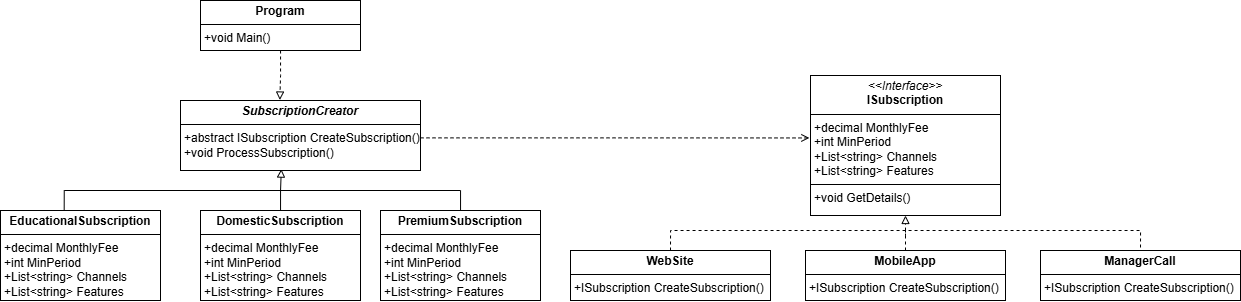

The diagram above was exported from draw.io. Its source (the exported page's mxGraphModel, read from the mxfile embedded in the PNG):
<mxGraphModel dx="1493" dy="1944" grid="1" gridSize="10" guides="1" tooltips="1" connect="1" arrows="1" fold="1" page="1" pageScale="1" pageWidth="827" pageHeight="1169" math="0" shadow="0">
  <root>
    <mxCell id="WIyWlLk6GJQsqaUBKTNV-0" />
    <mxCell id="WIyWlLk6GJQsqaUBKTNV-1" parent="WIyWlLk6GJQsqaUBKTNV-0" />
    <mxCell id="bY1Oq42pYa3cgB4fJlFK-0" value="&lt;p style=&quot;margin:0px;margin-top:4px;text-align:center;&quot;&gt;&lt;b&gt;Program&lt;/b&gt;&lt;/p&gt;&lt;hr size=&quot;1&quot; style=&quot;border-style:solid;&quot;&gt;&lt;p style=&quot;margin:0px;margin-left:4px;&quot;&gt;+void Main()&lt;/p&gt;" style="verticalAlign=top;align=left;overflow=fill;html=1;whiteSpace=wrap;" vertex="1" parent="WIyWlLk6GJQsqaUBKTNV-1">
      <mxGeometry x="320" y="-280" width="160" height="50" as="geometry" />
    </mxCell>
    <mxCell id="bY1Oq42pYa3cgB4fJlFK-1" value="&lt;p style=&quot;margin:0px;margin-top:4px;text-align:center;&quot;&gt;&lt;b&gt;DomesticSubscription&lt;/b&gt;&lt;/p&gt;&lt;hr size=&quot;1&quot; style=&quot;border-style:solid;&quot;&gt;&lt;p style=&quot;margin:0px;margin-left:4px;&quot;&gt;&lt;/p&gt;&lt;p style=&quot;margin:0px;margin-left:4px;&quot;&gt;&lt;/p&gt;&lt;p style=&quot;margin:0px;margin-left:4px;&quot;&gt;+decimal MonthlyFee&lt;/p&gt;&lt;p style=&quot;margin:0px;margin-left:4px;&quot;&gt;&lt;span style=&quot;background-color: transparent; color: light-dark(rgb(0, 0, 0), rgb(255, 255, 255));&quot;&gt;+int MinPeriod&lt;/span&gt;&lt;/p&gt;&lt;p style=&quot;margin:0px;margin-left:4px;&quot;&gt;&lt;span style=&quot;background-color: transparent; color: light-dark(rgb(0, 0, 0), rgb(255, 255, 255));&quot;&gt;+List&amp;lt;string&amp;gt; Channels&lt;/span&gt;&lt;/p&gt;&lt;p style=&quot;margin:0px;margin-left:4px;&quot;&gt;+List&amp;lt;string&amp;gt; Features&lt;/p&gt;" style="verticalAlign=top;align=left;overflow=fill;html=1;whiteSpace=wrap;" vertex="1" parent="WIyWlLk6GJQsqaUBKTNV-1">
      <mxGeometry x="320" y="-70" width="160" height="90" as="geometry" />
    </mxCell>
    <mxCell id="bY1Oq42pYa3cgB4fJlFK-4" value="&lt;p style=&quot;margin:0px;margin-top:4px;text-align:center;&quot;&gt;&lt;b style=&quot;background-color: transparent; color: light-dark(rgb(0, 0, 0), rgb(255, 255, 255)); text-align: left;&quot;&gt;Educational&lt;/b&gt;&lt;b&gt;Subscription&lt;/b&gt;&lt;/p&gt;&lt;hr size=&quot;1&quot; style=&quot;border-style:solid;&quot;&gt;&lt;p style=&quot;margin:0px;margin-left:4px;&quot;&gt;&lt;/p&gt;&lt;p style=&quot;margin:0px;margin-left:4px;&quot;&gt;&lt;/p&gt;&lt;p style=&quot;margin:0px;margin-left:4px;&quot;&gt;+decimal MonthlyFee&lt;/p&gt;&lt;p style=&quot;margin:0px;margin-left:4px;&quot;&gt;&lt;span style=&quot;background-color: transparent; color: light-dark(rgb(0, 0, 0), rgb(255, 255, 255));&quot;&gt;+int MinPeriod&lt;/span&gt;&lt;/p&gt;&lt;p style=&quot;margin:0px;margin-left:4px;&quot;&gt;&lt;span style=&quot;background-color: transparent; color: light-dark(rgb(0, 0, 0), rgb(255, 255, 255));&quot;&gt;+List&amp;lt;string&amp;gt; Channels&lt;/span&gt;&lt;/p&gt;&lt;p style=&quot;margin:0px;margin-left:4px;&quot;&gt;+List&amp;lt;string&amp;gt; Features&lt;/p&gt;" style="verticalAlign=top;align=left;overflow=fill;html=1;whiteSpace=wrap;" vertex="1" parent="WIyWlLk6GJQsqaUBKTNV-1">
      <mxGeometry x="120" y="-70" width="160" height="90" as="geometry" />
    </mxCell>
    <mxCell id="bY1Oq42pYa3cgB4fJlFK-5" value="&lt;p style=&quot;margin:0px;margin-top:4px;text-align:center;&quot;&gt;&lt;b style=&quot;background-color: transparent; color: light-dark(rgb(0, 0, 0), rgb(255, 255, 255)); text-align: left;&quot;&gt;Premium&lt;/b&gt;&lt;b&gt;Subscription&lt;/b&gt;&lt;/p&gt;&lt;hr size=&quot;1&quot; style=&quot;border-style:solid;&quot;&gt;&lt;p style=&quot;margin:0px;margin-left:4px;&quot;&gt;&lt;/p&gt;&lt;p style=&quot;margin:0px;margin-left:4px;&quot;&gt;&lt;/p&gt;&lt;p style=&quot;margin:0px;margin-left:4px;&quot;&gt;+decimal MonthlyFee&lt;/p&gt;&lt;p style=&quot;margin:0px;margin-left:4px;&quot;&gt;&lt;span style=&quot;background-color: transparent; color: light-dark(rgb(0, 0, 0), rgb(255, 255, 255));&quot;&gt;+int MinPeriod&lt;/span&gt;&lt;/p&gt;&lt;p style=&quot;margin:0px;margin-left:4px;&quot;&gt;&lt;span style=&quot;background-color: transparent; color: light-dark(rgb(0, 0, 0), rgb(255, 255, 255));&quot;&gt;+List&amp;lt;string&amp;gt; Channels&lt;/span&gt;&lt;/p&gt;&lt;p style=&quot;margin:0px;margin-left:4px;&quot;&gt;+List&amp;lt;string&amp;gt; Features&lt;/p&gt;" style="verticalAlign=top;align=left;overflow=fill;html=1;whiteSpace=wrap;" vertex="1" parent="WIyWlLk6GJQsqaUBKTNV-1">
      <mxGeometry x="500" y="-70" width="160" height="90" as="geometry" />
    </mxCell>
    <mxCell id="bY1Oq42pYa3cgB4fJlFK-15" style="edgeStyle=orthogonalEdgeStyle;rounded=0;orthogonalLoop=1;jettySize=auto;html=1;entryX=0.5;entryY=0;entryDx=0;entryDy=0;exitX=0.5;exitY=0;exitDx=0;exitDy=0;dashed=1;endArrow=none;startFill=0;" edge="1" parent="WIyWlLk6GJQsqaUBKTNV-1" source="bY1Oq42pYa3cgB4fJlFK-6" target="bY1Oq42pYa3cgB4fJlFK-8">
      <mxGeometry relative="1" as="geometry" />
    </mxCell>
    <mxCell id="bY1Oq42pYa3cgB4fJlFK-6" value="&lt;p style=&quot;text-align: center; margin: 4px 0px 0px;&quot;&gt;&lt;b&gt;WebSite&lt;/b&gt;&lt;/p&gt;&lt;hr size=&quot;1&quot; style=&quot;border-style:solid;&quot;&gt;&lt;p style=&quot;margin:0px;margin-left:4px;&quot;&gt;&lt;/p&gt;&lt;p style=&quot;margin:0px;margin-left:4px;&quot;&gt;&lt;/p&gt;&lt;p style=&quot;margin:0px;margin-left:4px;&quot;&gt;+ISubscription CreateSubscription()&lt;/p&gt;" style="verticalAlign=top;align=left;overflow=fill;html=1;whiteSpace=wrap;" vertex="1" parent="WIyWlLk6GJQsqaUBKTNV-1">
      <mxGeometry x="690" y="-30" width="200" height="50" as="geometry" />
    </mxCell>
    <mxCell id="bY1Oq42pYa3cgB4fJlFK-16" style="edgeStyle=orthogonalEdgeStyle;rounded=0;orthogonalLoop=1;jettySize=auto;html=1;entryX=0.5;entryY=1;entryDx=0;entryDy=0;endArrow=block;endFill=0;dashed=1;" edge="1" parent="WIyWlLk6GJQsqaUBKTNV-1" source="bY1Oq42pYa3cgB4fJlFK-7" target="bY1Oq42pYa3cgB4fJlFK-9">
      <mxGeometry relative="1" as="geometry" />
    </mxCell>
    <mxCell id="bY1Oq42pYa3cgB4fJlFK-7" value="&lt;p style=&quot;text-align: center; margin: 4px 0px 0px;&quot;&gt;&lt;b&gt;MobileApp&lt;/b&gt;&lt;/p&gt;&lt;hr size=&quot;1&quot; style=&quot;border-style:solid;&quot;&gt;&lt;p style=&quot;margin:0px;margin-left:4px;&quot;&gt;&lt;/p&gt;&lt;p style=&quot;margin:0px;margin-left:4px;&quot;&gt;&lt;/p&gt;&lt;p style=&quot;margin:0px;margin-left:4px;&quot;&gt;+ISubscription CreateSubscription()&lt;/p&gt;" style="verticalAlign=top;align=left;overflow=fill;html=1;whiteSpace=wrap;" vertex="1" parent="WIyWlLk6GJQsqaUBKTNV-1">
      <mxGeometry x="925" y="-30" width="200" height="50" as="geometry" />
    </mxCell>
    <mxCell id="bY1Oq42pYa3cgB4fJlFK-8" value="&lt;p style=&quot;text-align: center; margin: 4px 0px 0px;&quot;&gt;&lt;b&gt;ManagerCall&lt;/b&gt;&lt;/p&gt;&lt;hr size=&quot;1&quot; style=&quot;border-style:solid;&quot;&gt;&lt;p style=&quot;margin:0px;margin-left:4px;&quot;&gt;&lt;/p&gt;&lt;p style=&quot;margin:0px;margin-left:4px;&quot;&gt;&lt;/p&gt;&lt;p style=&quot;margin:0px;margin-left:4px;&quot;&gt;+ISubscription CreateSubscription()&lt;/p&gt;" style="verticalAlign=top;align=left;overflow=fill;html=1;whiteSpace=wrap;" vertex="1" parent="WIyWlLk6GJQsqaUBKTNV-1">
      <mxGeometry x="1160" y="-30" width="200" height="50" as="geometry" />
    </mxCell>
    <mxCell id="bY1Oq42pYa3cgB4fJlFK-9" value="&lt;p style=&quot;margin:0px;margin-top:4px;text-align:center;&quot;&gt;&lt;i&gt;&amp;lt;&amp;lt;Interface&amp;gt;&amp;gt;&lt;/i&gt;&lt;br&gt;&lt;b&gt;ISubscription&lt;/b&gt;&lt;/p&gt;&lt;hr size=&quot;1&quot; style=&quot;border-style:solid;&quot;&gt;&lt;p style=&quot;margin:0px;margin-left:4px;&quot;&gt;+decimal MonthlyFee&lt;/p&gt;&lt;p style=&quot;margin:0px;margin-left:4px;&quot;&gt;+int MinPeriod&lt;/p&gt;&lt;p style=&quot;margin:0px;margin-left:4px;&quot;&gt;+List&amp;lt;string&amp;gt; Channels&lt;/p&gt;&lt;p style=&quot;margin:0px;margin-left:4px;&quot;&gt;+List&amp;lt;string&amp;gt; Features&lt;/p&gt;&lt;hr size=&quot;1&quot; style=&quot;border-style:solid;&quot;&gt;&lt;p style=&quot;margin:0px;margin-left:4px;&quot;&gt;+void GetDetails()&lt;/p&gt;" style="verticalAlign=top;align=left;overflow=fill;html=1;whiteSpace=wrap;" vertex="1" parent="WIyWlLk6GJQsqaUBKTNV-1">
      <mxGeometry x="930" y="-205" width="190" height="140" as="geometry" />
    </mxCell>
    <mxCell id="bY1Oq42pYa3cgB4fJlFK-10" value="&lt;p style=&quot;margin:0px;margin-top:4px;text-align:center;&quot;&gt;&lt;b&gt;&lt;i&gt;SubscriptionCreator&lt;/i&gt;&lt;/b&gt;&lt;/p&gt;&lt;hr size=&quot;1&quot; style=&quot;border-style:solid;&quot;&gt;&lt;p style=&quot;margin:0px;margin-left:4px;&quot;&gt;+abstract ISubscription CreateSubscription()&lt;/p&gt;&lt;p style=&quot;margin:0px;margin-left:4px;&quot;&gt;&lt;span style=&quot;background-color: transparent; color: light-dark(rgb(0, 0, 0), rgb(255, 255, 255));&quot;&gt;+void ProcessSubscription()&lt;/span&gt;&lt;/p&gt;" style="verticalAlign=top;align=left;overflow=fill;html=1;whiteSpace=wrap;" vertex="1" parent="WIyWlLk6GJQsqaUBKTNV-1">
      <mxGeometry x="300" y="-180" width="240" height="70" as="geometry" />
    </mxCell>
    <mxCell id="bY1Oq42pYa3cgB4fJlFK-11" style="edgeStyle=orthogonalEdgeStyle;rounded=0;orthogonalLoop=1;jettySize=auto;html=1;entryX=0.414;entryY=-0.007;entryDx=0;entryDy=0;entryPerimeter=0;dashed=1;endArrow=block;endFill=0;" edge="1" parent="WIyWlLk6GJQsqaUBKTNV-1" source="bY1Oq42pYa3cgB4fJlFK-0" target="bY1Oq42pYa3cgB4fJlFK-10">
      <mxGeometry relative="1" as="geometry" />
    </mxCell>
    <mxCell id="bY1Oq42pYa3cgB4fJlFK-12" style="edgeStyle=orthogonalEdgeStyle;rounded=0;orthogonalLoop=1;jettySize=auto;html=1;entryX=-0.006;entryY=0.446;entryDx=0;entryDy=0;entryPerimeter=0;dashed=1;endArrow=open;endFill=0;" edge="1" parent="WIyWlLk6GJQsqaUBKTNV-1" source="bY1Oq42pYa3cgB4fJlFK-10" target="bY1Oq42pYa3cgB4fJlFK-9">
      <mxGeometry relative="1" as="geometry">
        <Array as="points">
          <mxPoint x="735" y="-143" />
        </Array>
      </mxGeometry>
    </mxCell>
    <mxCell id="bY1Oq42pYa3cgB4fJlFK-13" style="edgeStyle=orthogonalEdgeStyle;rounded=0;orthogonalLoop=1;jettySize=auto;html=1;entryX=0.398;entryY=-0.009;entryDx=0;entryDy=0;entryPerimeter=0;endArrow=none;startFill=0;" edge="1" parent="WIyWlLk6GJQsqaUBKTNV-1" source="bY1Oq42pYa3cgB4fJlFK-5" target="bY1Oq42pYa3cgB4fJlFK-4">
      <mxGeometry relative="1" as="geometry">
        <Array as="points">
          <mxPoint x="580" y="-90" />
          <mxPoint x="184" y="-90" />
        </Array>
      </mxGeometry>
    </mxCell>
    <mxCell id="bY1Oq42pYa3cgB4fJlFK-14" style="edgeStyle=orthogonalEdgeStyle;rounded=0;orthogonalLoop=1;jettySize=auto;html=1;entryX=0.42;entryY=0.98;entryDx=0;entryDy=0;entryPerimeter=0;endArrow=block;endFill=0;" edge="1" parent="WIyWlLk6GJQsqaUBKTNV-1" source="bY1Oq42pYa3cgB4fJlFK-1" target="bY1Oq42pYa3cgB4fJlFK-10">
      <mxGeometry relative="1" as="geometry" />
    </mxCell>
  </root>
</mxGraphModel>